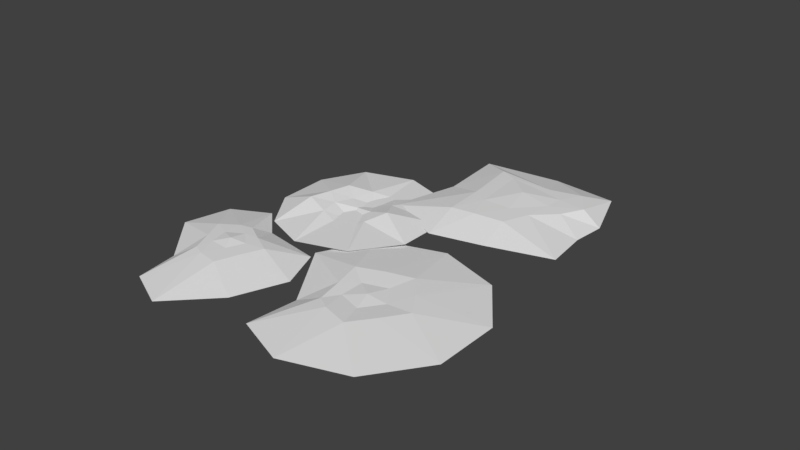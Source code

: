 # Source: straw-bedding.blend  (saved by Blender 2.78.0; exported with 4.5.12 LTS)
import bpy
from mathutils import Matrix  # noqa: F401  (used for matrix-valued properties, if any)

bpy.ops.wm.read_factory_settings(use_empty=True)
scene = bpy.context.scene
scene.name = 'Scene'

# ---- collections
col_collection_1 = bpy.data.collections.new('Collection 1'); scene.collection.children.link(col_collection_1)

# ---- world
world_world = bpy.data.worlds.new('World'); scene.world = world_world
world_world.color = (0.05088, 0.05088, 0.05088)
world_world.use_sun_shadow = False
world_world.sun_shadow_jitter_overblur = 0.0
world_world.cycles.sampling_method = 'MANUAL'

# ---- meshes
me_icosphere_003 = bpy.data.meshes.new('Icosphere.003')
me_icosphere_003.from_pydata([(-0.3936, -2.334, 0.3017), (-2.408, -0.1131, 0.3017), (-1.364, 1.002, 0.3017), (0.4833, 1.235, 0.3017), (1.822, 0.04816, 0.3017), (-0.5699, -0.4969, 0.3881), (3.469, -0.9741, 0.007261), (2.714, 1.103, 0.007261), (-0.206, -3.654, 0.007261), (1.345, -2.035, 0.007261), (-3.409, -0.2152, 0.007261), (-2.134, -1.938, 0.007261), (-1.571, 2.186, 0.007261), (-2.455, 1.546, 0.007261), (1.262, 2.114, 0.007261), (-0.5967, 3.263, 0.007261), (0.8394, -0.9195, 0.3091), (-1.511, -0.6997, 0.3091), (-2.162, 0.817, 0.3091), (-0.3671, 0.9399, 0.3091), (1.214, 0.5794, 0.3091), (-0.57, -1.71, 0.3222), (0.7167, -0.2847, 0.3222), (-1.611, 0.07856, 0.3222), (-1.121, 0.4563, 0.3222), (0.09261, 0.419, 0.3222)], [], [(0, 16, 21), (1, 17, 23), (2, 18, 24), (3, 19, 25), (4, 20, 22), (22, 25, 5), (22, 20, 25), (20, 3, 25), (25, 24, 5), (25, 19, 24), (19, 2, 24), (24, 23, 5), (24, 18, 23), (18, 1, 23), (23, 21, 5), (23, 17, 21), (17, 0, 21), (21, 22, 5), (21, 16, 22), (16, 4, 22), (7, 20, 4), (7, 14, 20), (14, 3, 20), (15, 19, 3), (15, 12, 19), (12, 2, 19), (13, 18, 2), (13, 10, 18), (10, 1, 18), (11, 17, 1), (11, 8, 17), (8, 0, 17), (9, 16, 0), (9, 6, 16), (6, 4, 16), (14, 15, 3), (7, 6, 9, 8, 11, 10, 13, 12, 15, 14), (12, 13, 2), (10, 11, 1), (8, 9, 0), (6, 7, 4)])
_uv = me_icosphere_003.uv_layers.new(name='UVMap')
_uv.uv.foreach_set('vector', [0.1824, 0.145, 0.2663, 0.1413, 0.2384, 0.1908, 0.1854, 0.268, 0.175, 0.2219, 0.2344, 0.2601, 0.3178, 0.3561, 0.252, 0.3111, 0.2994, 0.2861, 0.434, 0.2273, 0.3692, 0.2981, 0.344, 0.2319, 0.3494, 0.1355, 0.388, 0.1639, 0.3063, 0.1736, 0.3063, 0.1736, 0.344, 0.2319, 0.2843, 0.2285, 0.3063, 0.1736, 0.388, 0.1639, 0.344, 0.2319, 0.388, 0.1639, 0.434, 0.2273, 0.344, 0.2319, 0.344, 0.2319, 0.2994, 0.2861, 0.2843, 0.2285, 0.344, 0.2319, 0.3692, 0.2981, 0.2994, 0.2861, 0.3692, 0.2981, 0.3178, 0.3561, 0.2994, 0.2861, 0.2994, 0.2861, 0.2344, 0.2601, 0.2843, 0.2285, 0.2994, 0.2861, 0.252, 0.3111, 0.2344, 0.2601, 0.252, 0.3111, 0.1854, 0.268, 0.2344, 0.2601, 0.2344, 0.2601, 0.2384, 0.1908, 0.2843, 0.2285, 0.2344, 0.2601, 0.175, 0.2219, 0.2384, 0.1908, 0.175, 0.2219, 0.1824, 0.145, 0.2384, 0.1908, 0.2384, 0.1908, 0.3063, 0.1736, 0.2843, 0.2285, 0.2384, 0.1908, 0.2663, 0.1413, 0.3063, 0.1736, 0.2663, 0.1413, 0.3494, 0.1355, 0.3063, 0.1736, 0.5236, 0.006494, 0.388, 0.1639, 0.3494, 0.1355, 0.5236, 0.006494, 0.6583, 0.1117, 0.388, 0.1639, 0.6583, 0.1117, 0.434, 0.2273, 0.388, 0.1639, 0.5856, 0.3318, 0.3692, 0.2981, 0.434, 0.2273, 0.5856, 0.3318, 0.4488, 0.4859, 0.3692, 0.2981, 0.4488, 0.4859, 0.3178, 0.3561, 0.3692, 0.2981, 0.2783, 0.5037, 0.252, 0.3111, 0.3178, 0.3561, 0.2783, 0.5037, 0.142, 0.3291, 0.252, 0.3111, 0.142, 0.3291, 0.1854, 0.268, 0.252, 0.3111, 0.0001145, 0.2747, 0.175, 0.2219, 0.1854, 0.268, 0.0001145, 0.2747, 0.0001146, 0.1171, 0.175, 0.2219, 0.0001146, 0.1171, 0.1824, 0.145, 0.175, 0.2219, 0.1342, 0.0001145, 0.2663, 0.1413, 0.1824, 0.145, 0.1342, 0.0001145, 0.3709, 0.05385, 0.2663, 0.1413, 0.3709, 0.05385, 0.3494, 0.1355, 0.2663, 0.1413, 0.6583, 0.1117, 0.5856, 0.3318, 0.434, 0.2273, 0.5175, 0.9999, 0.3677, 0.945, 0.132, 0.9999, 0.0001145, 0.8824, 0.003146, 0.7258, 0.1475, 0.6796, 0.2815, 0.504, 0.4505, 0.5235, 0.584, 0.6788, 0.6537, 0.8981, 0.4488, 0.4859, 0.2783, 0.5037, 0.3178, 0.3561, 0.142, 0.3291, 0.0001145, 0.2747, 0.1854, 0.268, 0.0001146, 0.1171, 0.1342, 0.0001145, 0.1824, 0.145, 0.3709, 0.05385, 0.5236, 0.006494, 0.3494, 0.1355])
me_icosphere_003.use_remesh_preserve_volume = False
me_icosphere_003.use_remesh_preserve_attributes = False
me_icosphere_003.use_mirror_vertex_groups = False
me_icosphere_003.update()
me_icosphere_002 = bpy.data.meshes.new('Icosphere.002')
me_icosphere_002.from_pydata([(0.3606, -1.11, -0.1075), (-1.237, -0.6859, 0.2986), (-0.9441, 0.6909, 0.2586), (0.3602, 1.318, -0.02012), (1.167, 0.005052, 0.2501), (-4.614e-05, 0.02546, 0.03571), (2.54, -0.8252, 0.007261), (2.54, 0.8252, 0.007261), (-9.957e-09, -2.671, 0.007261), (1.57, -2.161, 0.007261), (-2.219, -0.8252, 0.007261), (-1.322, -2.161, 0.007261), (-1.57, 2.161, 0.007261), (-2.254, 0.8252, 0.007261), (1.57, 2.161, 0.007261), (-9.957e-09, 2.671, 0.007261), (0.7839, -0.5695, 0.05737), (-0.4976, -0.9215, 0.1528), (-1.066, -8.288e-10, 0.2848), (-0.2996, 1.04, 0.1071), (0.7837, 0.6883, 0.1071), (0.1625, -0.5, -0.1009), (0.5257, 0.01386, 0.08069), (-0.603, -0.309, 0.16), (-0.4299, 0.3224, 0.1048), (0.1622, 0.6247, -0.04859)], [], [(0, 16, 21), (1, 17, 23), (2, 18, 24), (3, 19, 25), (4, 20, 22), (22, 25, 5), (22, 20, 25), (20, 3, 25), (25, 24, 5), (25, 19, 24), (19, 2, 24), (24, 23, 5), (24, 18, 23), (18, 1, 23), (23, 21, 5), (23, 17, 21), (17, 0, 21), (21, 22, 5), (21, 16, 22), (16, 4, 22), (7, 20, 4), (7, 14, 20), (14, 3, 20), (15, 19, 3), (15, 12, 19), (12, 2, 19), (13, 18, 2), (13, 10, 18), (10, 1, 18), (11, 17, 1), (11, 8, 17), (8, 0, 17), (9, 16, 0), (9, 6, 16), (6, 4, 16), (14, 15, 3), (7, 6, 9, 8, 11, 10, 13, 12, 15, 14), (12, 13, 2), (10, 11, 1), (8, 9, 0), (6, 7, 4)])
_uv = me_icosphere_002.uv_layers.new(name='UVMap')
_uv.uv.foreach_set('vector', [0.1572, 0.2207, 0.2122, 0.1764, 0.2175, 0.24, 0.2007, 0.3841, 0.1761, 0.3101, 0.2379, 0.3199, 0.3378, 0.356, 0.2688, 0.3681, 0.3015, 0.3018, 0.403, 0.2221, 0.3744, 0.2902, 0.3329, 0.2411, 0.2713, 0.1373, 0.3395, 0.1771, 0.2711, 0.203, 0.2711, 0.203, 0.3329, 0.2411, 0.2716, 0.2571, 0.2711, 0.203, 0.3395, 0.1771, 0.3329, 0.2411, 0.3395, 0.1771, 0.403, 0.2221, 0.3329, 0.2411, 0.3329, 0.2411, 0.3015, 0.3018, 0.2716, 0.2571, 0.3329, 0.2411, 0.3744, 0.2902, 0.3015, 0.3018, 0.3744, 0.2902, 0.3378, 0.356, 0.3015, 0.3018, 0.3015, 0.3018, 0.2379, 0.3199, 0.2716, 0.2571, 0.3015, 0.3018, 0.2688, 0.3681, 0.2379, 0.3199, 0.2688, 0.3681, 0.2007, 0.3841, 0.2379, 0.3199, 0.2379, 0.3199, 0.2175, 0.24, 0.2716, 0.2571, 0.2379, 0.3199, 0.1761, 0.3101, 0.2175, 0.24, 0.1761, 0.3101, 0.1572, 0.2207, 0.2175, 0.24, 0.2175, 0.24, 0.2711, 0.203, 0.2716, 0.2571, 0.2175, 0.24, 0.2122, 0.1764, 0.2711, 0.203, 0.2122, 0.1764, 0.2713, 0.1373, 0.2711, 0.203, 0.3555, 0.0001025, 0.3395, 0.1771, 0.2713, 0.1373, 0.3555, 0.0001025, 0.4898, 0.1002, 0.3395, 0.1771, 0.4898, 0.1002, 0.403, 0.2221, 0.3395, 0.1771, 0.5401, 0.2598, 0.3744, 0.2902, 0.403, 0.2221, 0.5401, 0.2598, 0.4879, 0.4191, 0.3744, 0.2902, 0.4879, 0.4191, 0.3378, 0.356, 0.3744, 0.2902, 0.3525, 0.4899, 0.2688, 0.3681, 0.3378, 0.356, 0.3525, 0.4899, 0.1856, 0.4861, 0.2688, 0.3681, 0.1856, 0.4861, 0.2007, 0.3841, 0.2688, 0.3681, 0.051, 0.3934, 0.1761, 0.3101, 0.2007, 0.3841, 0.051, 0.3934, 0.0001025, 0.2587, 0.1761, 0.3101, 0.0001025, 0.2587, 0.1572, 0.2207, 0.1761, 0.3101, 0.05136, 0.09884, 0.2122, 0.1764, 0.1572, 0.2207, 0.05136, 0.09884, 0.1863, 0.0001042, 0.2122, 0.1764, 0.1863, 0.0001042, 0.2713, 0.1373, 0.2122, 0.1764, 0.4898, 0.1002, 0.5401, 0.2598, 0.403, 0.2221, 0.4133, 0.9486, 0.2555, 0.9999, 0.09765, 0.9486, 0.0001025, 0.8143, 0.007803, 0.6721, 0.1076, 0.5448, 0.2644, 0.4901, 0.4133, 0.5141, 0.5109, 0.6484, 0.5109, 0.8143, 0.4879, 0.4191, 0.3525, 0.4899, 0.3378, 0.356, 0.1856, 0.4861, 0.051, 0.3934, 0.2007, 0.3841, 0.0001025, 0.2587, 0.05136, 0.09884, 0.1572, 0.2207, 0.1863, 0.0001042, 0.3555, 0.0001025, 0.2713, 0.1373])
me_icosphere_002.use_remesh_preserve_volume = False
me_icosphere_002.use_remesh_preserve_attributes = False
me_icosphere_002.use_mirror_vertex_groups = False
me_icosphere_002.update()
me_icosphere_001 = bpy.data.meshes.new('Icosphere.001')
me_icosphere_001.from_pydata([(0.3606, -1.11, 0.3017), (-0.6431, -0.6859, 0.3017), (-0.9441, 0.6859, 0.3017), (0.4935, 1.228, 0.3017), (0.9739, 0.2348, 0.3017), (0.0, 0.0, 0.3881), (1.655, 0.1719, 0.007261), (2.572, 1.239, 0.007261), (-9.957e-09, -2.671, 0.007261), (1.378, -1.945, 0.007261), (-1.219, -0.8252, 0.007261), (-1.284, -2.161, 0.007261), (-1.57, 2.161, 0.007261), (-2.254, 0.8252, 0.007261), (2.153, 2.678, 0.007261), (0.1261, 2.782, 0.007261), (0.6586, -0.4284, 0.3091), (-0.2981, -0.9215, 0.3091), (-0.782, -8.288e-10, 0.3091), (-0.2989, 0.922, 0.3091), (0.8657, 0.6439, 0.3091), (0.1625, -0.5, 0.3222), (0.5221, 0.00404, 0.3222), (-0.42, -0.309, 0.3222), (-0.4253, 0.309, 0.3222), (0.1648, 0.5021, 0.3222)], [], [(0, 16, 21), (1, 17, 23), (2, 18, 24), (3, 19, 25), (4, 20, 22), (22, 25, 5), (22, 20, 25), (20, 3, 25), (25, 24, 5), (25, 19, 24), (19, 2, 24), (24, 23, 5), (24, 18, 23), (18, 1, 23), (23, 21, 5), (23, 17, 21), (17, 0, 21), (21, 22, 5), (21, 16, 22), (16, 4, 22), (7, 20, 4), (7, 14, 20), (14, 3, 20), (15, 19, 3), (15, 12, 19), (12, 2, 19), (13, 18, 2), (13, 10, 18), (10, 1, 18), (11, 17, 1), (11, 8, 17), (8, 0, 17), (9, 16, 0), (9, 6, 16), (6, 4, 16), (14, 15, 3), (7, 6, 9, 8, 11, 10, 13, 12, 15, 14), (12, 13, 2), (10, 11, 1), (8, 9, 0), (6, 7, 4)])
_uv = me_icosphere_001.uv_layers.new(name='UVMap')
_uv.uv.foreach_set('vector', [0.1824, 0.145, 0.2663, 0.1413, 0.2384, 0.1908, 0.1854, 0.268, 0.175, 0.2219, 0.2344, 0.2601, 0.3178, 0.3561, 0.252, 0.3111, 0.2994, 0.2861, 0.434, 0.2273, 0.3692, 0.2981, 0.344, 0.2319, 0.3494, 0.1355, 0.388, 0.1639, 0.3063, 0.1736, 0.3063, 0.1736, 0.344, 0.2319, 0.2843, 0.2285, 0.3063, 0.1736, 0.388, 0.1639, 0.344, 0.2319, 0.388, 0.1639, 0.434, 0.2273, 0.344, 0.2319, 0.344, 0.2319, 0.2994, 0.2861, 0.2843, 0.2285, 0.344, 0.2319, 0.3692, 0.2981, 0.2994, 0.2861, 0.3692, 0.2981, 0.3178, 0.3561, 0.2994, 0.2861, 0.2994, 0.2861, 0.2344, 0.2601, 0.2843, 0.2285, 0.2994, 0.2861, 0.252, 0.3111, 0.2344, 0.2601, 0.252, 0.3111, 0.1854, 0.268, 0.2344, 0.2601, 0.2344, 0.2601, 0.2384, 0.1908, 0.2843, 0.2285, 0.2344, 0.2601, 0.175, 0.2219, 0.2384, 0.1908, 0.175, 0.2219, 0.1824, 0.145, 0.2384, 0.1908, 0.2384, 0.1908, 0.3063, 0.1736, 0.2843, 0.2285, 0.2384, 0.1908, 0.2663, 0.1413, 0.3063, 0.1736, 0.2663, 0.1413, 0.3494, 0.1355, 0.3063, 0.1736, 0.5236, 0.006494, 0.388, 0.1639, 0.3494, 0.1355, 0.5236, 0.006494, 0.6583, 0.1117, 0.388, 0.1639, 0.6583, 0.1117, 0.434, 0.2273, 0.388, 0.1639, 0.5856, 0.3318, 0.3692, 0.2981, 0.434, 0.2273, 0.5856, 0.3318, 0.4488, 0.4859, 0.3692, 0.2981, 0.4488, 0.4859, 0.3178, 0.3561, 0.3692, 0.2981, 0.2783, 0.5037, 0.252, 0.3111, 0.3178, 0.3561, 0.2783, 0.5037, 0.142, 0.3291, 0.252, 0.3111, 0.142, 0.3291, 0.1854, 0.268, 0.252, 0.3111, 0.0001145, 0.2747, 0.175, 0.2219, 0.1854, 0.268, 0.0001145, 0.2747, 0.0001146, 0.1171, 0.175, 0.2219, 0.0001146, 0.1171, 0.1824, 0.145, 0.175, 0.2219, 0.1342, 0.0001145, 0.2663, 0.1413, 0.1824, 0.145, 0.1342, 0.0001145, 0.3709, 0.05385, 0.2663, 0.1413, 0.3709, 0.05385, 0.3494, 0.1355, 0.2663, 0.1413, 0.6583, 0.1117, 0.5856, 0.3318, 0.434, 0.2273, 0.5175, 0.9999, 0.3677, 0.945, 0.132, 0.9999, 0.0001145, 0.8824, 0.003146, 0.7258, 0.1475, 0.6796, 0.2815, 0.504, 0.4505, 0.5235, 0.584, 0.6788, 0.6537, 0.8981, 0.4488, 0.4859, 0.2783, 0.5037, 0.3178, 0.3561, 0.142, 0.3291, 0.0001145, 0.2747, 0.1854, 0.268, 0.0001146, 0.1171, 0.1342, 0.0001145, 0.1824, 0.145, 0.3709, 0.05385, 0.5236, 0.006494, 0.3494, 0.1355])
me_icosphere_001.use_remesh_preserve_volume = False
me_icosphere_001.use_remesh_preserve_attributes = False
me_icosphere_001.use_mirror_vertex_groups = False
me_icosphere_001.update()
me_icosphere = bpy.data.meshes.new('Icosphere')
me_icosphere.from_pydata([(0.3606, -1.11, 0.192), (-0.6431, -0.6859, 0.1691), (-0.9441, 0.6859, 0.192), (0.3606, 1.11, 0.192), (1.167, -1.816e-09, 0.192), (0.0, 0.0, 0.1935), (2.54, -0.8252, 0.007261), (2.54, 0.8252, 0.007261), (-9.957e-09, -2.671, 0.007261), (1.57, -2.161, 0.007261), (-1.219, -0.8252, -0.05171), (-1.284, -2.161, 0.007261), (-1.57, 2.161, 0.007261), (-2.254, 0.8252, 0.00712), (1.57, 2.161, 0.007261), (-9.957e-09, 2.671, 0.007261), (0.7839, -0.5695, 0.1976), (-0.2981, -0.9215, 0.197), (-0.782, -8.288e-10, 0.1805), (-0.2994, 0.9215, 0.1976), (0.7839, 0.5695, 0.1976), (0.1625, -0.5, 0.1491), (0.5257, 0.0, 0.1491), (-0.42, -0.309, 0.1488), (-0.4253, 0.309, 0.1491), (0.1625, 0.5, 0.1491)], [], [(0, 16, 21), (1, 17, 23), (2, 18, 24), (3, 19, 25), (4, 20, 22), (22, 25, 5), (22, 20, 25), (20, 3, 25), (25, 24, 5), (25, 19, 24), (19, 2, 24), (24, 23, 5), (24, 18, 23), (18, 1, 23), (23, 21, 5), (23, 17, 21), (17, 0, 21), (21, 22, 5), (21, 16, 22), (16, 4, 22), (7, 20, 4), (7, 14, 20), (14, 3, 20), (15, 19, 3), (15, 12, 19), (12, 2, 19), (13, 18, 2), (13, 10, 18), (10, 1, 18), (11, 17, 1), (11, 8, 17), (8, 0, 17), (9, 16, 0), (9, 6, 16), (6, 4, 16), (14, 15, 3), (7, 6, 9, 8, 11, 10, 13, 12, 15, 14), (12, 13, 2), (10, 11, 1), (8, 9, 0), (6, 7, 4)])
_uv = me_icosphere.uv_layers.new(name='UVMap')
_uv.uv.foreach_set('vector', [0.1628, 0.7284, 0.2186, 0.6847, 0.2259, 0.749, 0.2063, 0.8324, 0.182, 0.7965, 0.2456, 0.8093, 0.3488, 0.8631, 0.2776, 0.8469, 0.3095, 0.8097, 0.3922, 0.7283, 0.373, 0.7966, 0.3291, 0.749, 0.2775, 0.6452, 0.3364, 0.6846, 0.2775, 0.7115, 0.2775, 0.7115, 0.3291, 0.749, 0.2775, 0.7658, 0.2775, 0.7115, 0.3364, 0.6846, 0.3291, 0.749, 0.3364, 0.6846, 0.3922, 0.7283, 0.3291, 0.749, 0.3291, 0.749, 0.3095, 0.8097, 0.2775, 0.7658, 0.3291, 0.749, 0.373, 0.7966, 0.3095, 0.8097, 0.373, 0.7966, 0.3488, 0.8631, 0.3095, 0.8097, 0.3095, 0.8097, 0.2456, 0.8093, 0.2775, 0.7658, 0.3095, 0.8097, 0.2776, 0.8469, 0.2456, 0.8093, 0.2776, 0.8469, 0.2063, 0.8324, 0.2456, 0.8093, 0.2456, 0.8093, 0.2259, 0.749, 0.2775, 0.7658, 0.2456, 0.8093, 0.182, 0.7965, 0.2259, 0.749, 0.182, 0.7965, 0.1628, 0.7284, 0.2259, 0.749, 0.2259, 0.749, 0.2775, 0.7115, 0.2775, 0.7658, 0.2259, 0.749, 0.2186, 0.6847, 0.2775, 0.7115, 0.2186, 0.6847, 0.2775, 0.6452, 0.2775, 0.7115, 0.3631, 0.502, 0.3364, 0.6846, 0.2775, 0.6452, 0.3631, 0.502, 0.5016, 0.6025, 0.3364, 0.6846, 0.5016, 0.6025, 0.3922, 0.7283, 0.3364, 0.6846, 0.5548, 0.7652, 0.373, 0.7966, 0.3922, 0.7283, 0.5548, 0.7652, 0.5023, 0.9281, 0.373, 0.7966, 0.5023, 0.9281, 0.3488, 0.8631, 0.373, 0.7966, 0.3642, 0.9999, 0.2776, 0.8469, 0.3488, 0.8631, 0.3642, 0.9999, 0.1909, 0.8962, 0.2776, 0.8469, 0.1909, 0.8962, 0.2063, 0.8324, 0.2776, 0.8469, 0.05247, 0.8986, 0.182, 0.7965, 0.2063, 0.8324, 0.05247, 0.8986, 0.0001052, 0.7652, 0.182, 0.7965, 0.0001052, 0.7652, 0.1628, 0.7284, 0.182, 0.7965, 0.05331, 0.6025, 0.2186, 0.6847, 0.1628, 0.7284, 0.05331, 0.6025, 0.1919, 0.502, 0.2186, 0.6847, 0.1919, 0.502, 0.2775, 0.6452, 0.2186, 0.6847, 0.5016, 0.6025, 0.5548, 0.7652, 0.3922, 0.7283, 0.191, 0.5018, 0.0529, 0.4015, 0.0001052, 0.2391, 0.05282, 0.07667, 0.1735, 0.0001052, 0.2815, 0.08682, 0.4827, 0.1006, 0.5527, 0.2391, 0.4999, 0.4015, 0.3618, 0.5018, 0.5023, 0.9281, 0.3642, 0.9999, 0.3488, 0.8631, 0.1909, 0.8962, 0.05247, 0.8986, 0.2063, 0.8324, 0.0001052, 0.7652, 0.05331, 0.6025, 0.1628, 0.7284, 0.1919, 0.502, 0.3631, 0.502, 0.2775, 0.6452])
me_icosphere.use_remesh_preserve_volume = False
me_icosphere.use_remesh_preserve_attributes = False
me_icosphere.use_mirror_vertex_groups = False
me_icosphere.update()

# ---- objects
ob_icosphere_003 = bpy.data.objects.new('Icosphere.003', me_icosphere_003)
ob_icosphere_002 = bpy.data.objects.new('Icosphere.002', me_icosphere_002)
ob_icosphere_001 = bpy.data.objects.new('Icosphere.001', me_icosphere_001)
ob_icosphere = bpy.data.objects.new('Icosphere', me_icosphere)

# ---- transforms, parenting, visibility, modifiers, constraints
ob_icosphere_003.location = (0.6166, 3.325, 0.2481)
ob_icosphere_003.rotation_euler = (0.0, -0.0, -2.297)
ob_icosphere_003.scale = (0.6296, 0.6296, 0.6296)
ob_icosphere_003.lineart.crease_threshold = 0.0
ob_icosphere_002.location = (-1.768, 1.537, 0.2229)
ob_icosphere_002.scale = (0.6609, 0.6609, 0.6609)
ob_icosphere_002.lineart.crease_threshold = 0.0
ob_icosphere_001.location = (-2.402, -1.221, 0.2481)
ob_icosphere_001.rotation_euler = (0.0, -0.0, -2.297)
ob_icosphere_001.scale = (0.6296, 0.6296, 0.6296)
ob_icosphere_001.lineart.crease_threshold = 0.0
ob_icosphere.location = (0.6494, -0.9107, 0.1528)
ob_icosphere.scale = (0.8368, 0.8368, 0.8368)
ob_icosphere.lineart.crease_threshold = 0.0

# ---- collection membership
col_collection_1.objects.link(ob_icosphere_003)
col_collection_1.objects.link(ob_icosphere_002)
col_collection_1.objects.link(ob_icosphere_001)
col_collection_1.objects.link(ob_icosphere)

# ---- scene / render settings (as saved in the file)
scene.frame_start = 1; scene.frame_end = 250; scene.frame_set(1)
scene.render.engine = 'BLENDER_EEVEE_NEXT'
scene.render.resolution_percentage = 50
scene.render.dither_intensity = 0.0
scene.cycles.use_denoising = False
scene.cycles.samples = 128
scene.cycles.sampling_pattern = 'TABULATED_SOBOL'
scene.cycles.light_sampling_threshold = 0.0
scene.cycles.use_adaptive_sampling = False
scene.cycles.use_light_tree = False
scene.cycles.blur_glossy = 0.0
scene.cycles.sample_clamp_indirect = 0.0
scene.view_settings.view_transform = 'Standard'
bpy.context.view_layer.update()

# ---- added for rendering (the .blend has no active camera and no usable light): camera, sun
cam_auto = bpy.data.cameras.new('AutoCamera')
cam_auto.lens = 50.0
cam_auto.sensor_width = 36.0
cam_auto.clip_end = 1000.0
ob_auto_camera = bpy.data.objects.new('AutoCamera', cam_auto)
scene.collection.objects.link(ob_auto_camera)
ob_auto_camera.location = (11.4963, -13.0586, 9.96077)
ob_auto_camera.rotation_euler = (1.09748, -7.21219e-08, 0.694738)
scene.camera = ob_auto_camera
light_auto_sun = bpy.data.lights.new('AutoSun', 'SUN')
light_auto_sun.energy = 3.0
light_auto_sun.angle = 0.0523599
ob_auto_sun = bpy.data.objects.new('AutoSun', light_auto_sun)
scene.collection.objects.link(ob_auto_sun)
ob_auto_sun.rotation_euler = (0.872665, 0.174533, 0.523599)
bpy.context.view_layer.update()
